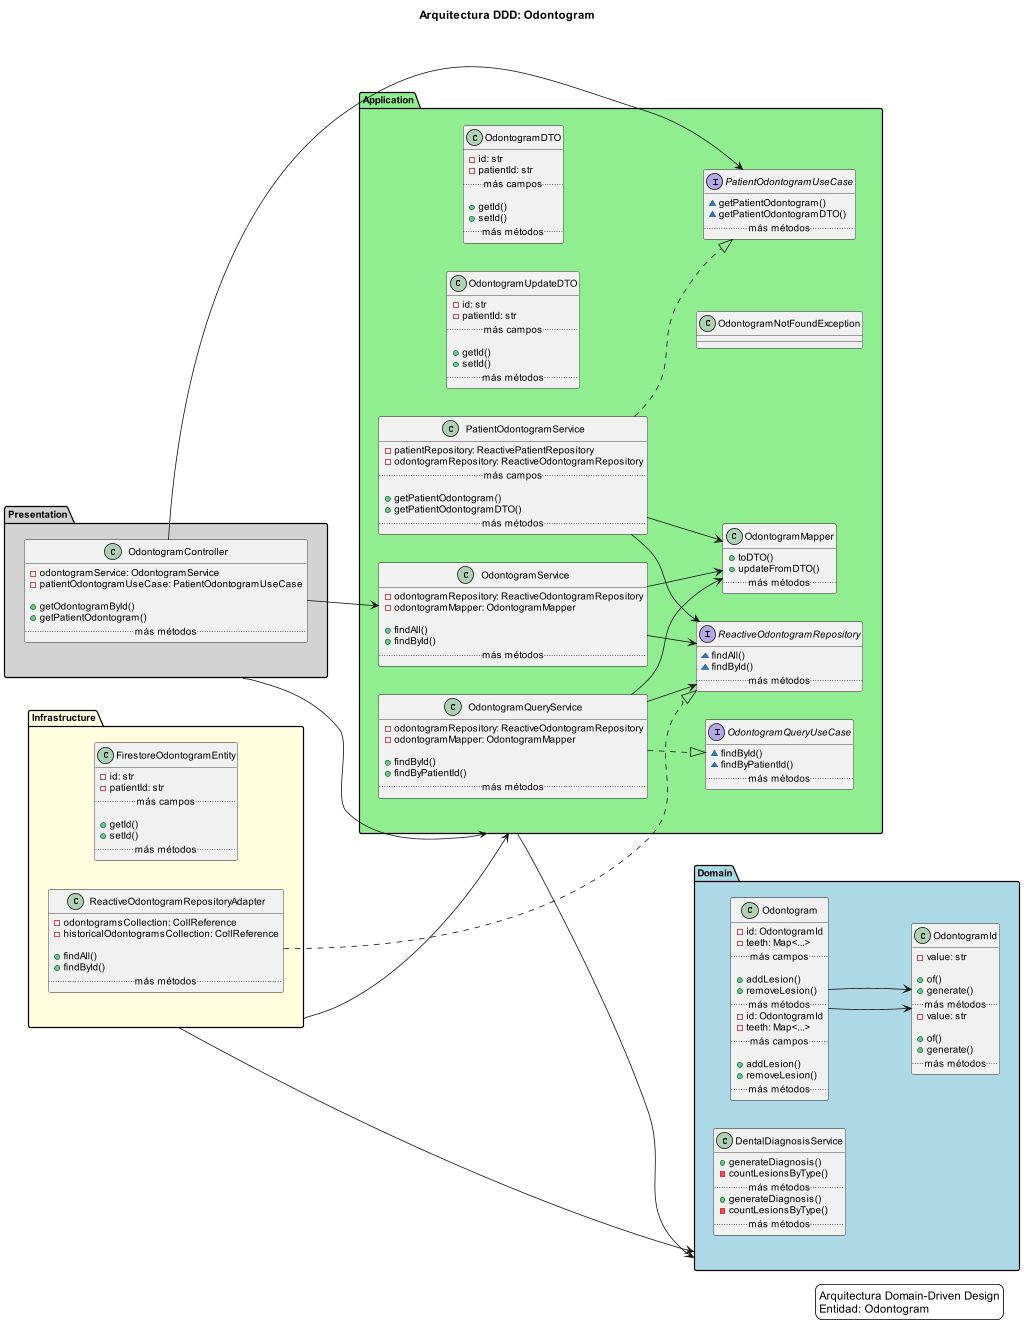

The diagram above was rendered by PlantUML. Its source (embedded in the PNG):
@startuml

title Arquitectura DDD: Odontogram

skinparam backgroundColor white
skinparam defaultFontName Arial
skinparam defaultFontSize 12
scale max 1024 width
left to right direction

package "Presentation" as presentation #lightgray {
  class OdontogramController {
    - odontogramService: OdontogramService
    - patientOdontogramUseCase: PatientOdontogramUseCase

    + getOdontogramById()
    + getPatientOdontogram()
    .. más métodos ..
  }
}

package "Application" as application #lightgreen {
  class OdontogramUpdateDTO {
    - id: str
    - patientId: str
    .. más campos ..

    + getId()
    + setId()
    .. más métodos ..
  }
  class OdontogramDTO {
    - id: str
    - patientId: str
    .. más campos ..

    + getId()
    + setId()
    .. más métodos ..
  }
  class OdontogramNotFoundException
  class OdontogramMapper {
    + toDTO()
    + updateFromDTO()
    .. más métodos ..
  }
  interface OdontogramQueryUseCase {
    ~ findById()
    ~ findByPatientId()
    .. más métodos ..
  }
  interface PatientOdontogramUseCase {
    ~ getPatientOdontogram()
    ~ getPatientOdontogramDTO()
    .. más métodos ..
  }
  interface ReactiveOdontogramRepository {
    ~ findAll()
    ~ findById()
    .. más métodos ..
  }
  class OdontogramQueryService {
    - odontogramRepository: ReactiveOdontogramRepository
    - odontogramMapper: OdontogramMapper

    + findById()
    + findByPatientId()
    .. más métodos ..
  }
  class OdontogramService {
    - odontogramRepository: ReactiveOdontogramRepository
    - odontogramMapper: OdontogramMapper

    + findAll()
    + findById()
    .. más métodos ..
  }
  class PatientOdontogramService {
    - patientRepository: ReactivePatientRepository
    - odontogramRepository: ReactiveOdontogramRepository
    .. más campos ..

    + getPatientOdontogram()
    + getPatientOdontogramDTO()
    .. más métodos ..
  }
}

package "Domain" as domain #lightblue {
  class Odontogram {
    - id: OdontogramId
    - teeth: Map<...>
    .. más campos ..

    + addLesion()
    + removeLesion()
    .. más métodos ..
  }
  class OdontogramId {
    - value: str

    + of()
    + generate()
    .. más métodos ..
  }
  class Odontogram {
    - id: OdontogramId
    - teeth: Map<...>
    .. más campos ..

    + addLesion()
    + removeLesion()
    .. más métodos ..
  }
  class OdontogramId {
    - value: str

    + of()
    + generate()
    .. más métodos ..
  }
  class DentalDiagnosisService {
    + generateDiagnosis()
    - countLesionsByType()
    .. más métodos ..
  }
  class DentalDiagnosisService {
    + generateDiagnosis()
    - countLesionsByType()
    .. más métodos ..
  }
}

package "Infrastructure" as infrastructure #lightyellow {
  class FirestoreOdontogramEntity {
    - id: str
    - patientId: str
    .. más campos ..

    + getId()
    + setId()
    .. más métodos ..
  }
  class ReactiveOdontogramRepositoryAdapter {
    - odontogramsCollection: CollReference
    - historicalOdontogramsCollection: CollReference

    + findAll()
    + findById()
    .. más métodos ..
  }
}

' Dependencias entre capas de arquitectura
presentation --> application
application --> domain
infrastructure --> domain
infrastructure --> application

' Relaciones entre clases principales
Odontogram --> OdontogramId
Odontogram --> OdontogramId
ReactiveOdontogramRepositoryAdapter ..|> ReactiveOdontogramRepository
OdontogramController --> OdontogramService
OdontogramController --> PatientOdontogramUseCase
OdontogramQueryService ..|> OdontogramQueryUseCase
PatientOdontogramService ..|> PatientOdontogramUseCase
OdontogramService --> OdontogramMapper
OdontogramQueryService --> OdontogramMapper
OdontogramService --> ReactiveOdontogramRepository
OdontogramQueryService --> ReactiveOdontogramRepository
PatientOdontogramService --> ReactiveOdontogramRepository
PatientOdontogramService --> OdontogramMapper
legend right
  Arquitectura Domain-Driven Design
  Entidad: Odontogram
endlegend

@enduml